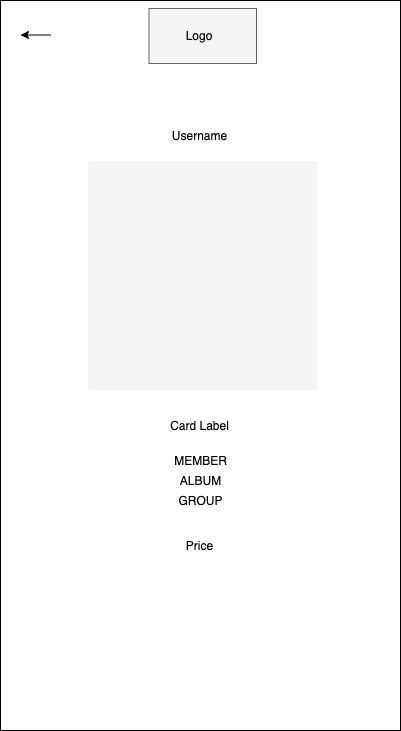

The diagram above was exported from draw.io. Its source (the exported page's mxGraphModel, read from the mxfile embedded in the PNG):
<mxGraphModel dx="946" dy="568" grid="1" gridSize="10" guides="1" tooltips="1" connect="1" arrows="1" fold="1" page="1" pageScale="1" pageWidth="850" pageHeight="1100" math="0" shadow="0">
  <root>
    <mxCell id="0" />
    <mxCell id="1" parent="0" />
    <mxCell id="2" value="" style="rounded=0;whiteSpace=wrap;html=1;" vertex="1" parent="1">
      <mxGeometry x="200" y="910" width="400" height="110" as="geometry" />
    </mxCell>
    <mxCell id="3" value="" style="rounded=0;whiteSpace=wrap;html=1;" vertex="1" parent="1">
      <mxGeometry x="200" y="910" width="400" height="130" as="geometry" />
    </mxCell>
    <mxCell id="4" value="" style="rounded=0;whiteSpace=wrap;html=1;" vertex="1" parent="1">
      <mxGeometry x="200" y="910" width="400" height="70" as="geometry" />
    </mxCell>
    <mxCell id="5" value="" style="rounded=0;whiteSpace=wrap;html=1;" vertex="1" parent="1">
      <mxGeometry x="200" y="910" width="400" height="730" as="geometry" />
    </mxCell>
    <mxCell id="6" value="" style="rounded=0;whiteSpace=wrap;html=1;strokeColor=#666666;fillColor=#f5f5f5;fontColor=#333333;" vertex="1" parent="1">
      <mxGeometry x="348.5" y="918" width="107.5" height="55" as="geometry" />
    </mxCell>
    <mxCell id="7" value="Logo" style="text;html=1;strokeColor=none;fillColor=none;align=center;verticalAlign=middle;whiteSpace=wrap;rounded=0;" vertex="1" parent="1">
      <mxGeometry x="379.25" y="935" width="40" height="20" as="geometry" />
    </mxCell>
    <mxCell id="8" value="" style="endArrow=classic;html=1;" edge="1" parent="1">
      <mxGeometry width="50" height="50" relative="1" as="geometry">
        <mxPoint x="250" y="944.5" as="sourcePoint" />
        <mxPoint x="220" y="944.5" as="targetPoint" />
      </mxGeometry>
    </mxCell>
    <mxCell id="9" value="" style="whiteSpace=wrap;html=1;aspect=fixed;fillColor=#f5f5f5;fontColor=#333333;strokeColor=#FFFFFF;" vertex="1" parent="1">
      <mxGeometry x="287.25" y="1070" width="230" height="230" as="geometry" />
    </mxCell>
    <mxCell id="10" value="Card Label" style="text;html=1;strokeColor=none;fillColor=none;align=center;verticalAlign=middle;whiteSpace=wrap;rounded=0;" vertex="1" parent="1">
      <mxGeometry x="366.62" y="1320" width="65.25" height="30" as="geometry" />
    </mxCell>
    <mxCell id="11" value="Price" style="text;html=1;strokeColor=none;fillColor=none;align=center;verticalAlign=middle;whiteSpace=wrap;rounded=0;" vertex="1" parent="1">
      <mxGeometry x="366.62" y="1440" width="65.25" height="30" as="geometry" />
    </mxCell>
    <mxCell id="12" value="Username" style="text;html=1;strokeColor=none;fillColor=none;align=center;verticalAlign=middle;whiteSpace=wrap;rounded=0;" vertex="1" parent="1">
      <mxGeometry x="366.62" y="1030" width="65.25" height="30" as="geometry" />
    </mxCell>
    <mxCell id="13" value="MEMBER" style="text;html=1;strokeColor=none;fillColor=none;align=center;verticalAlign=middle;whiteSpace=wrap;rounded=0;" vertex="1" parent="1">
      <mxGeometry x="367.57" y="1360" width="64.87" height="20" as="geometry" />
    </mxCell>
    <mxCell id="14" value="ALBUM" style="text;html=1;strokeColor=none;fillColor=none;align=center;verticalAlign=middle;whiteSpace=wrap;rounded=0;" vertex="1" parent="1">
      <mxGeometry x="367.57" y="1380" width="64.87" height="20" as="geometry" />
    </mxCell>
    <mxCell id="15" value="GROUP" style="text;html=1;strokeColor=none;fillColor=none;align=center;verticalAlign=middle;whiteSpace=wrap;rounded=0;" vertex="1" parent="1">
      <mxGeometry x="367.57" y="1400" width="64.87" height="20" as="geometry" />
    </mxCell>
  </root>
</mxGraphModel>